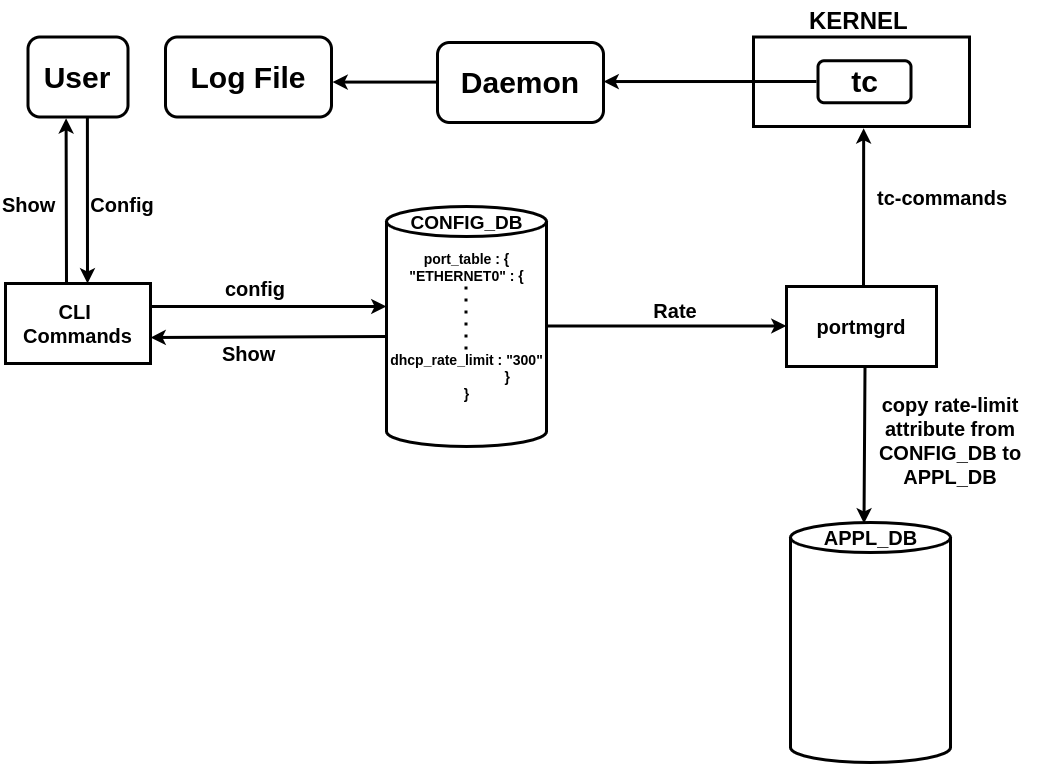

The diagram above was exported from draw.io. Its source (the exported page's mxGraphModel, read from the mxfile embedded in the PNG):
<mxGraphModel dx="1605" dy="1795" grid="0" gridSize="10" guides="1" tooltips="1" connect="1" arrows="1" fold="1" page="1" pageScale="1" pageWidth="1100" pageHeight="850" math="0" shadow="0">
  <root>
    <mxCell id="0" />
    <mxCell id="1" parent="0" />
    <mxCell id="DRgsPpSnfMICXry06gfA-2" value="" style="shape=cylinder3;whiteSpace=wrap;html=1;boundedLbl=1;backgroundOutline=1;size=15;strokeWidth=3;" parent="1" vertex="1">
      <mxGeometry x="400" y="200" width="160" height="240" as="geometry" />
    </mxCell>
    <mxCell id="DRgsPpSnfMICXry06gfA-3" value="&lt;b&gt;&lt;font style=&quot;font-size: 19px;&quot;&gt;CONFIG_DB&lt;/font&gt;&lt;/b&gt;" style="text;html=1;align=center;verticalAlign=middle;resizable=0;points=[];autosize=1;strokeColor=none;fillColor=none;" parent="1" vertex="1">
      <mxGeometry x="410" y="197" width="140" height="40" as="geometry" />
    </mxCell>
    <mxCell id="DRgsPpSnfMICXry06gfA-4" value="&lt;b&gt;&lt;font style=&quot;font-size: 20px;&quot;&gt;CLI&amp;nbsp;&lt;/font&gt;&lt;/b&gt;&lt;div&gt;&lt;b&gt;&lt;font style=&quot;font-size: 20px;&quot;&gt;Commands&lt;/font&gt;&lt;/b&gt;&lt;/div&gt;" style="rounded=0;whiteSpace=wrap;html=1;strokeWidth=3;" parent="1" vertex="1">
      <mxGeometry x="19" y="277" width="145" height="80" as="geometry" />
    </mxCell>
    <mxCell id="DRgsPpSnfMICXry06gfA-5" value="&lt;span style=&quot;font-size: 20px;&quot;&gt;&lt;b&gt;portmgrd&lt;/b&gt;&lt;/span&gt;" style="rounded=0;whiteSpace=wrap;html=1;strokeWidth=3;" parent="1" vertex="1">
      <mxGeometry x="800" y="280" width="150" height="80" as="geometry" />
    </mxCell>
    <mxCell id="DRgsPpSnfMICXry06gfA-6" value="" style="rounded=0;whiteSpace=wrap;html=1;strokeWidth=3;" parent="1" vertex="1">
      <mxGeometry x="767" y="30.5" width="216" height="89.5" as="geometry" />
    </mxCell>
    <mxCell id="DRgsPpSnfMICXry06gfA-14" value="&lt;font style=&quot;font-size: 20px;&quot;&gt;&lt;b&gt;Config&lt;/b&gt;&lt;/font&gt;" style="text;whiteSpace=wrap;html=1;align=center;" parent="1" vertex="1">
      <mxGeometry x="91" y="180" width="90" height="50" as="geometry" />
    </mxCell>
    <mxCell id="DRgsPpSnfMICXry06gfA-15" value="&lt;font style=&quot;font-size: 20px;&quot;&gt;&lt;b&gt;Show&lt;/b&gt;&lt;/font&gt;" style="text;whiteSpace=wrap;html=1;" parent="1" vertex="1">
      <mxGeometry x="14" y="180" width="70" height="40" as="geometry" />
    </mxCell>
    <mxCell id="DRgsPpSnfMICXry06gfA-18" value="&lt;font style=&quot;font-size: 20px;&quot;&gt;&lt;b&gt;config&lt;/b&gt;&lt;/font&gt;" style="text;whiteSpace=wrap;html=1;align=center;" parent="1" vertex="1">
      <mxGeometry x="224" y="264" width="90" height="50" as="geometry" />
    </mxCell>
    <mxCell id="DRgsPpSnfMICXry06gfA-20" value="&lt;font style=&quot;font-size: 20px;&quot;&gt;&lt;b&gt;Show&lt;/b&gt;&lt;/font&gt;" style="text;whiteSpace=wrap;html=1;" parent="1" vertex="1">
      <mxGeometry x="234" y="329" width="70" height="40" as="geometry" />
    </mxCell>
    <mxCell id="DRgsPpSnfMICXry06gfA-22" value="&lt;font style=&quot;font-size: 20px;&quot;&gt;&lt;b&gt;Rate&lt;/b&gt;&lt;/font&gt;" style="text;whiteSpace=wrap;html=1;align=center;" parent="1" vertex="1">
      <mxGeometry x="644" y="286" width="90" height="50" as="geometry" />
    </mxCell>
    <mxCell id="DRgsPpSnfMICXry06gfA-23" value="" style="endArrow=classic;html=1;rounded=0;entryX=0.51;entryY=1.019;entryDx=0;entryDy=0;exitX=0.325;exitY=0.013;exitDx=0;exitDy=0;exitPerimeter=0;strokeWidth=3;entryPerimeter=0;" parent="1" edge="1" target="DRgsPpSnfMICXry06gfA-6">
      <mxGeometry width="50" height="50" relative="1" as="geometry">
        <mxPoint x="877" y="281" as="sourcePoint" />
        <mxPoint x="879" y="120" as="targetPoint" />
        <Array as="points" />
      </mxGeometry>
    </mxCell>
    <mxCell id="DRgsPpSnfMICXry06gfA-24" value="&lt;font style=&quot;font-size: 20px;&quot;&gt;&lt;b&gt;tc-commands&lt;/b&gt;&lt;/font&gt;" style="text;whiteSpace=wrap;html=1;align=center;" parent="1" vertex="1">
      <mxGeometry x="881" y="173" width="150" height="50" as="geometry" />
    </mxCell>
    <mxCell id="DRgsPpSnfMICXry06gfA-26" value="" style="endArrow=classic;html=1;rounded=0;entryX=0.5;entryY=0;entryDx=0;entryDy=0;exitX=0.592;exitY=1.05;exitDx=0;exitDy=0;exitPerimeter=0;strokeWidth=3;" parent="1" edge="1">
      <mxGeometry width="50" height="50" relative="1" as="geometry">
        <mxPoint x="878.5" y="361" as="sourcePoint" />
        <mxPoint x="877.5" y="517" as="targetPoint" />
        <Array as="points" />
      </mxGeometry>
    </mxCell>
    <mxCell id="DRgsPpSnfMICXry06gfA-27" value="" style="shape=cylinder3;whiteSpace=wrap;html=1;boundedLbl=1;backgroundOutline=1;size=15;strokeWidth=3;" parent="1" vertex="1">
      <mxGeometry x="804" y="516" width="160" height="240" as="geometry" />
    </mxCell>
    <mxCell id="DRgsPpSnfMICXry06gfA-28" value="&lt;font style=&quot;font-size: 20px;&quot;&gt;&lt;b&gt;APPL_DB&lt;/b&gt;&lt;/font&gt;" style="text;html=1;align=center;verticalAlign=middle;resizable=0;points=[];autosize=1;strokeColor=none;fillColor=none;" parent="1" vertex="1">
      <mxGeometry x="824" y="511" width="120" height="40" as="geometry" />
    </mxCell>
    <mxCell id="DRgsPpSnfMICXry06gfA-30" value="&lt;font style=&quot;font-size: 20px;&quot;&gt;&lt;b&gt;copy rate-limit attribute from CONFIG_DB to APPL_DB&lt;/b&gt;&lt;/font&gt;" style="text;whiteSpace=wrap;html=1;align=center;rotation=0;" parent="1" vertex="1">
      <mxGeometry x="854" y="380" width="220" height="50" as="geometry" />
    </mxCell>
    <mxCell id="DRgsPpSnfMICXry06gfA-33" value="" style="endArrow=classic;html=1;rounded=0;strokeWidth=3;" parent="1" edge="1">
      <mxGeometry width="50" height="50" relative="1" as="geometry">
        <mxPoint x="164" y="300" as="sourcePoint" />
        <mxPoint x="400" y="300" as="targetPoint" />
      </mxGeometry>
    </mxCell>
    <mxCell id="DRgsPpSnfMICXry06gfA-34" value="" style="endArrow=classic;html=1;rounded=0;strokeWidth=3;entryX=1;entryY=0.675;entryDx=0;entryDy=0;entryPerimeter=0;" parent="1" target="DRgsPpSnfMICXry06gfA-4" edge="1">
      <mxGeometry width="50" height="50" relative="1" as="geometry">
        <mxPoint x="400" y="330" as="sourcePoint" />
        <mxPoint x="170" y="330" as="targetPoint" />
      </mxGeometry>
    </mxCell>
    <mxCell id="DRgsPpSnfMICXry06gfA-35" value="" style="endArrow=classic;html=1;rounded=0;strokeWidth=3;" parent="1" edge="1">
      <mxGeometry width="50" height="50" relative="1" as="geometry">
        <mxPoint x="560" y="319.5" as="sourcePoint" />
        <mxPoint x="800" y="319.5" as="targetPoint" />
      </mxGeometry>
    </mxCell>
    <mxCell id="DRgsPpSnfMICXry06gfA-36" value="&lt;b style=&quot;font-size: 14px;&quot;&gt;&lt;font style=&quot;font-size: 14px;&quot;&gt;port_table : {&lt;/font&gt;&lt;/b&gt;&lt;div style=&quot;font-size: 14px;&quot;&gt;&lt;b&gt;&lt;font style=&quot;font-size: 14px;&quot;&gt;&quot;ETHERNET0&quot; : {&lt;/font&gt;&lt;/b&gt;&lt;/div&gt;&lt;div style=&quot;font-size: 14px;&quot;&gt;&lt;b&gt;&lt;font style=&quot;font-size: 14px;&quot;&gt;&lt;br&gt;&lt;/font&gt;&lt;/b&gt;&lt;/div&gt;&lt;div style=&quot;font-size: 14px;&quot;&gt;&lt;b&gt;&lt;font style=&quot;font-size: 14px;&quot;&gt;&lt;br&gt;&lt;/font&gt;&lt;/b&gt;&lt;/div&gt;&lt;div style=&quot;font-size: 14px;&quot;&gt;&lt;b&gt;&lt;font style=&quot;font-size: 14px;&quot;&gt;&lt;br&gt;&lt;/font&gt;&lt;/b&gt;&lt;/div&gt;&lt;div style=&quot;font-size: 14px;&quot;&gt;&lt;b&gt;&lt;font style=&quot;font-size: 14px;&quot;&gt;&lt;br&gt;&lt;/font&gt;&lt;/b&gt;&lt;/div&gt;&lt;div style=&quot;font-size: 14px;&quot;&gt;&lt;b&gt;&lt;font style=&quot;font-size: 14px;&quot;&gt;dhcp_rate_limit : &quot;300&quot;&lt;/font&gt;&lt;/b&gt;&lt;/div&gt;&lt;div style=&quot;font-size: 14px;&quot;&gt;&lt;b&gt;&lt;font style=&quot;font-size: 14px;&quot;&gt;&amp;nbsp; &amp;nbsp; &amp;nbsp; &amp;nbsp; &amp;nbsp; &amp;nbsp; &amp;nbsp; &amp;nbsp; &amp;nbsp; &amp;nbsp; &amp;nbsp;}&lt;/font&gt;&lt;/b&gt;&lt;/div&gt;&lt;div style=&quot;font-size: 14px;&quot;&gt;&lt;div style=&quot;&quot;&gt;&lt;span style=&quot;background-color: initial;&quot;&gt;&lt;b style=&quot;&quot;&gt;&lt;font style=&quot;font-size: 14px;&quot;&gt;}&lt;/font&gt;&lt;/b&gt;&lt;/span&gt;&lt;br&gt;&lt;/div&gt;&lt;div style=&quot;font-size: 13px;&quot;&gt;&lt;br&gt;&lt;/div&gt;&lt;div style=&quot;font-size: 13px;&quot;&gt;&lt;br&gt;&lt;/div&gt;&lt;div style=&quot;font-size: 13px;&quot;&gt;&lt;br&gt;&lt;/div&gt;&lt;div style=&quot;font-size: 13px;&quot;&gt;&lt;br&gt;&lt;/div&gt;&lt;div style=&quot;font-size: 13px;&quot;&gt;&lt;br&gt;&lt;/div&gt;&lt;div style=&quot;font-size: 13px;&quot;&gt;&lt;br&gt;&lt;/div&gt;&lt;/div&gt;" style="text;html=1;align=center;verticalAlign=middle;resizable=0;points=[];autosize=1;strokeColor=none;fillColor=none;" parent="1" vertex="1">
      <mxGeometry x="390" y="237" width="180" height="260" as="geometry" />
    </mxCell>
    <mxCell id="DRgsPpSnfMICXry06gfA-37" value="" style="endArrow=none;dashed=1;html=1;dashPattern=1 3;strokeWidth=3;rounded=0;" parent="1" edge="1">
      <mxGeometry width="50" height="50" relative="1" as="geometry">
        <mxPoint x="479.5" y="343" as="sourcePoint" />
        <mxPoint x="479.5" y="280" as="targetPoint" />
      </mxGeometry>
    </mxCell>
    <mxCell id="DRgsPpSnfMICXry06gfA-38" value="" style="endArrow=classic;html=1;rounded=0;strokeWidth=3;entryX=0.381;entryY=1.016;entryDx=0;entryDy=0;entryPerimeter=0;" parent="1" edge="1" target="yhEDgYpbfyP8J-LZRaTI-10">
      <mxGeometry width="50" height="50" relative="1" as="geometry">
        <mxPoint x="80" y="276" as="sourcePoint" />
        <mxPoint x="80" y="116" as="targetPoint" />
      </mxGeometry>
    </mxCell>
    <mxCell id="DRgsPpSnfMICXry06gfA-39" value="" style="endArrow=classic;html=1;rounded=0;strokeWidth=3;exitX=0.594;exitY=1.012;exitDx=0;exitDy=0;exitPerimeter=0;" parent="1" edge="1" source="yhEDgYpbfyP8J-LZRaTI-10">
      <mxGeometry width="50" height="50" relative="1" as="geometry">
        <mxPoint x="101" y="117" as="sourcePoint" />
        <mxPoint x="101" y="277" as="targetPoint" />
      </mxGeometry>
    </mxCell>
    <mxCell id="yhEDgYpbfyP8J-LZRaTI-1" value="&lt;b&gt;&lt;font style=&quot;font-size: 24px;&quot;&gt;KERNEL&lt;/font&gt;&lt;/b&gt;" style="text;whiteSpace=wrap;html=1;" vertex="1" parent="1">
      <mxGeometry x="821" y="-6.5" width="184" height="36" as="geometry" />
    </mxCell>
    <mxCell id="yhEDgYpbfyP8J-LZRaTI-2" value="&lt;span style=&quot;font-size: 30px;&quot;&gt;&lt;b&gt;tc&lt;/b&gt;&lt;/span&gt;" style="rounded=1;whiteSpace=wrap;html=1;strokeWidth=3;" vertex="1" parent="1">
      <mxGeometry x="831.5" y="54.25" width="93" height="42" as="geometry" />
    </mxCell>
    <mxCell id="yhEDgYpbfyP8J-LZRaTI-4" value="&lt;font style=&quot;font-size: 30px;&quot;&gt;&lt;b&gt;Daemon&lt;/b&gt;&lt;/font&gt;" style="rounded=1;whiteSpace=wrap;html=1;strokeWidth=3;" vertex="1" parent="1">
      <mxGeometry x="451" y="36" width="166" height="80" as="geometry" />
    </mxCell>
    <mxCell id="yhEDgYpbfyP8J-LZRaTI-7" value="" style="endArrow=classic;html=1;rounded=0;entryX=0.992;entryY=0.388;entryDx=0;entryDy=0;entryPerimeter=0;strokeWidth=3;" edge="1" parent="1">
      <mxGeometry width="50" height="50" relative="1" as="geometry">
        <mxPoint x="830" y="75" as="sourcePoint" />
        <mxPoint x="617.04" y="75.03999999999996" as="targetPoint" />
      </mxGeometry>
    </mxCell>
    <mxCell id="yhEDgYpbfyP8J-LZRaTI-8" value="" style="endArrow=classic;html=1;rounded=0;strokeWidth=3;" edge="1" parent="1">
      <mxGeometry width="50" height="50" relative="1" as="geometry">
        <mxPoint x="450" y="75.58" as="sourcePoint" />
        <mxPoint x="346" y="75.58" as="targetPoint" />
      </mxGeometry>
    </mxCell>
    <mxCell id="yhEDgYpbfyP8J-LZRaTI-9" value="&lt;font style=&quot;font-size: 30px;&quot;&gt;&lt;b&gt;Log File&lt;/b&gt;&lt;/font&gt;" style="rounded=1;whiteSpace=wrap;html=1;strokeWidth=3;" vertex="1" parent="1">
      <mxGeometry x="179" y="30.5" width="166" height="80" as="geometry" />
    </mxCell>
    <mxCell id="yhEDgYpbfyP8J-LZRaTI-10" value="&lt;font style=&quot;font-size: 30px;&quot;&gt;&lt;b&gt;User&lt;/b&gt;&lt;/font&gt;" style="rounded=1;whiteSpace=wrap;html=1;strokeWidth=3;" vertex="1" parent="1">
      <mxGeometry x="41.5" y="30.5" width="100" height="80" as="geometry" />
    </mxCell>
  </root>
</mxGraphModel>